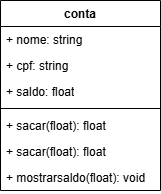

The diagram above was exported from draw.io. Its source (the exported page's mxGraphModel, read from the mxfile embedded in the PNG):
<mxGraphModel dx="1426" dy="785" grid="1" gridSize="10" guides="1" tooltips="1" connect="1" arrows="1" fold="1" page="1" pageScale="1" pageWidth="827" pageHeight="1169" math="0" shadow="0">
  <root>
    <mxCell id="0" />
    <mxCell id="1" parent="0" />
    <mxCell id="omn7tBXlpI3JqQ8oYkCs-1" value="conta" style="swimlane;fontStyle=1;align=center;verticalAlign=top;childLayout=stackLayout;horizontal=1;startSize=26;horizontalStack=0;resizeParent=1;resizeParentMax=0;resizeLast=0;collapsible=1;marginBottom=0;whiteSpace=wrap;html=1;" vertex="1" parent="1">
      <mxGeometry x="330" y="330" width="160" height="190" as="geometry" />
    </mxCell>
    <mxCell id="omn7tBXlpI3JqQ8oYkCs-2" value="+ nome: string" style="text;strokeColor=none;fillColor=none;align=left;verticalAlign=top;spacingLeft=4;spacingRight=4;overflow=hidden;rotatable=0;points=[[0,0.5],[1,0.5]];portConstraint=eastwest;whiteSpace=wrap;html=1;" vertex="1" parent="omn7tBXlpI3JqQ8oYkCs-1">
      <mxGeometry y="26" width="160" height="26" as="geometry" />
    </mxCell>
    <mxCell id="omn7tBXlpI3JqQ8oYkCs-8" value="+ cpf: string" style="text;strokeColor=none;fillColor=none;align=left;verticalAlign=top;spacingLeft=4;spacingRight=4;overflow=hidden;rotatable=0;points=[[0,0.5],[1,0.5]];portConstraint=eastwest;whiteSpace=wrap;html=1;" vertex="1" parent="omn7tBXlpI3JqQ8oYkCs-1">
      <mxGeometry y="52" width="160" height="26" as="geometry" />
    </mxCell>
    <mxCell id="omn7tBXlpI3JqQ8oYkCs-7" value="+ saldo: float" style="text;strokeColor=none;fillColor=none;align=left;verticalAlign=top;spacingLeft=4;spacingRight=4;overflow=hidden;rotatable=0;points=[[0,0.5],[1,0.5]];portConstraint=eastwest;whiteSpace=wrap;html=1;" vertex="1" parent="omn7tBXlpI3JqQ8oYkCs-1">
      <mxGeometry y="78" width="160" height="26" as="geometry" />
    </mxCell>
    <mxCell id="omn7tBXlpI3JqQ8oYkCs-3" value="" style="line;strokeWidth=1;fillColor=none;align=left;verticalAlign=middle;spacingTop=-1;spacingLeft=3;spacingRight=3;rotatable=0;labelPosition=right;points=[];portConstraint=eastwest;strokeColor=inherit;" vertex="1" parent="omn7tBXlpI3JqQ8oYkCs-1">
      <mxGeometry y="104" width="160" height="8" as="geometry" />
    </mxCell>
    <mxCell id="omn7tBXlpI3JqQ8oYkCs-9" value="+ sacar(float): float" style="text;strokeColor=none;fillColor=none;align=left;verticalAlign=top;spacingLeft=4;spacingRight=4;overflow=hidden;rotatable=0;points=[[0,0.5],[1,0.5]];portConstraint=eastwest;whiteSpace=wrap;html=1;" vertex="1" parent="omn7tBXlpI3JqQ8oYkCs-1">
      <mxGeometry y="112" width="160" height="26" as="geometry" />
    </mxCell>
    <mxCell id="omn7tBXlpI3JqQ8oYkCs-10" value="+ sacar(float): float" style="text;strokeColor=none;fillColor=none;align=left;verticalAlign=top;spacingLeft=4;spacingRight=4;overflow=hidden;rotatable=0;points=[[0,0.5],[1,0.5]];portConstraint=eastwest;whiteSpace=wrap;html=1;" vertex="1" parent="omn7tBXlpI3JqQ8oYkCs-1">
      <mxGeometry y="138" width="160" height="26" as="geometry" />
    </mxCell>
    <mxCell id="omn7tBXlpI3JqQ8oYkCs-4" value="+ mostrarsaldo(float): void" style="text;strokeColor=none;fillColor=none;align=left;verticalAlign=top;spacingLeft=4;spacingRight=4;overflow=hidden;rotatable=0;points=[[0,0.5],[1,0.5]];portConstraint=eastwest;whiteSpace=wrap;html=1;" vertex="1" parent="omn7tBXlpI3JqQ8oYkCs-1">
      <mxGeometry y="164" width="160" height="26" as="geometry" />
    </mxCell>
  </root>
</mxGraphModel>